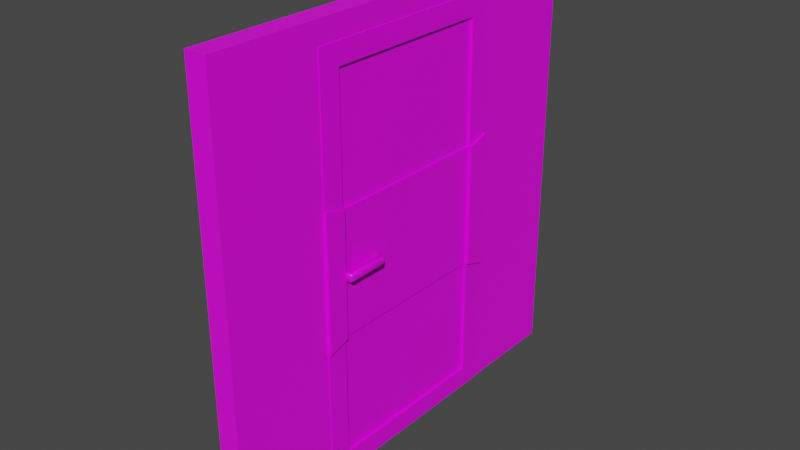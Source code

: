 # Source: wall_with_door.blend  (saved by Blender 3.0.42; exported with 4.5.12 LTS)
import bpy
from mathutils import Matrix  # noqa: F401  (used for matrix-valued properties, if any)

bpy.ops.wm.read_factory_settings(use_empty=True)
scene = bpy.context.scene
scene.name = 'Scene'

# ---- collections
col_collection = bpy.data.collections.new('Collection'); scene.collection.children.link(col_collection)

# ---- images (referenced by path relative to the original .blend; pixels are not part of the script)
import os
ASSET_DIR = os.environ.get("B2B_ASSET_DIR", "")  # directory of the original .blend (textures are referenced by path, not embedded)
HERE = os.path.dirname(os.path.abspath(__file__))  # packed textures are extracted next to this script under _unpacked/

def load_image(name, relpath, width, height, colorspace="sRGB"):
    """Load a texture the original file referenced (path relative to the .blend, or extracted next to this script)."""
    p = next((c for c in (os.path.join(HERE, relpath), os.path.join(ASSET_DIR, relpath)) if relpath and os.path.exists(c)), "")
    if p:
        img = bpy.data.images.load(p, check_existing=True)
        img.name = name
    else:  # same state as the original file: an image datablock whose file is absent (Cycles renders it pink)
        img = bpy.data.images.new(name, width, height)
        img.source = "FILE"
        img.filepath = "//" + (relpath or name)
    img.colorspace_settings.name = colorspace
    return img
img_door_wall_png = load_image('door wall.png', 'door wall.png', 1024, 1024, 'sRGB')

# ---- materials (node trees are filled in below, after node groups)
mat_wall = bpy.data.materials.new('wall')
mat_wall.use_transparent_shadow = False
mat_door = bpy.data.materials.new('door')
mat_door.alpha_threshold = 0.0
mat_door.use_transparent_shadow = False
mat_door.line_color = (0.0, 0.0, 0.0, 1.0)

# ---- material node trees
mat_wall.use_nodes = True; mat_wall.node_tree.nodes.clear()
_N = mat_wall.node_tree.nodes; _L = mat_wall.node_tree.links
n0 = _N.new('ShaderNodeBsdfPrincipled'); n0.name = 'Principled BSDF'; n0.location = (10, 300)
n0.distribution = 'GGX'
n0.subsurface_method = 'RANDOM_WALK_SKIN'
n0.inputs[3].default_value = 1.45
n0.inputs[27].default_value = (0.0, 0.0, 0.0, 1.0)
n0.inputs[28].default_value = 1.0
n1 = _N.new('ShaderNodeOutputMaterial'); n1.name = 'Material Output'; n1.location = (300, 300)
n2 = _N.new('ShaderNodeTexImage'); n2.name = 'Image Texture'; n2.location = (-280, 275)
n2.image = img_door_wall_png
_L.new(n0.outputs[0], n1.inputs[0])
_L.new(n2.outputs[0], n0.inputs[0])
n1.is_active_output = True
mat_door.use_nodes = True; mat_door.node_tree.nodes.clear()
_N = mat_door.node_tree.nodes; _L = mat_door.node_tree.links
n0 = _N.new('ShaderNodeOutputMaterial'); n0.name = 'Material Output'; n0.location = (300, 300)
n1 = _N.new('ShaderNodeBsdfPrincipled'); n1.name = 'Principled BSDF'; n1.location = (10, 300)
n1.distribution = 'GGX'
n1.subsurface_method = 'RANDOM_WALK_SKIN'
n1.inputs[2].default_value = 0.4
n1.inputs[3].default_value = 1.45
n1.inputs[27].default_value = (0.0, 0.0, 0.0, 1.0)
n1.inputs[28].default_value = 1.0
n2 = _N.new('ShaderNodeTexImage'); n2.name = 'Image Texture'; n2.location = (-280, 275)
n2.image = img_door_wall_png
_L.new(n1.outputs[0], n0.inputs[0])
_L.new(n2.outputs[0], n1.inputs[0])
n0.is_active_output = True

# ---- world
world_world = bpy.data.worlds.new('World'); scene.world = world_world
world_world.use_nodes = True; world_world.node_tree.nodes.clear()
_N = world_world.node_tree.nodes; _L = world_world.node_tree.links
n0 = _N.new('ShaderNodeOutputWorld'); n0.name = 'World Output'; n0.location = (300, 300)
n1 = _N.new('ShaderNodeBackground'); n1.name = 'Background'; n1.location = (10, 300)
n1.inputs[0].default_value = (0.05088, 0.05088, 0.05088, 1.0)
_L.new(n1.outputs[0], n0.inputs[0])
n0.is_active_output = True
world_world.color = (0.05088, 0.05088, 0.05088)
world_world.use_sun_shadow = False
world_world.sun_shadow_jitter_overblur = 0.0

# ---- meshes
me_cube_001 = bpy.data.meshes.new('Cube.001')
me_cube_001.from_pydata([(0.0, -1.0, 0.0), (0.0, -1.0, 2.0), (0.0, 1.0, 0.0), (0.0, 1.0, 2.0), (0.1, -1.0, 0.0), (0.1, -1.0, 2.0), (0.1, 1.0, 0.0), (0.1, 1.0, 2.0), (0.0, 0.5, 0.0), (0.0, 0.5, 2.0), (0.1, 0.5, 0.0), (0.1, 0.5, 2.0), (0.0, -0.5, 0.0), (0.1, -0.5, 2.0), (0.0, -0.5, 2.0), (0.1, -0.5, 0.0), (0.0, -1.0, 1.9), (0.0, 1.0, 1.9), (0.1, 1.0, 1.9), (0.1, -1.0, 1.9), (0.1, 0.5, 1.9), (0.0, 0.5, 1.9), (0.0, -0.5, 1.9), (0.1, -0.5, 1.9)], [], [(21, 9, 3, 17), (17, 3, 7, 18), (23, 13, 5, 19), (19, 5, 1, 16), (12, 15, 4, 0), (13, 14, 1, 5), (7, 3, 9, 11), (2, 6, 10, 8), (18, 7, 11, 20), (22, 14, 9, 21), (16, 1, 14, 22), (11, 9, 14, 13), (20, 11, 13, 23), (0, 16, 22, 12), (6, 18, 20, 10), (4, 19, 16, 0), (15, 23, 19, 4), (2, 17, 18, 6), (8, 21, 17, 2), (12, 22, 23, 15), (8, 10, 20, 21), (20, 23, 22, 21)])
_uv = me_cube_001.uv_layers.new(name='UVMap')
_uv.uv.foreach_set('vector', [0.8626, 0.3941, 0.8626, 0.4136, 0.9602, 0.4136, 0.9602, 0.3941, 0.9602, 0.3941, 0.9602, 0.4136, 0.9602, 0.4136, 0.9602, 0.3941, 0.6675, 0.3941, 0.6675, 0.4136, 0.5699, 0.4136, 0.5699, 0.3941, 0.5699, 0.3941, 0.5699, 0.4136, 0.5699, 0.4136, 0.5699, 0.3941, 0.6675, 0.02334, 0.6675, 0.02334, 0.5699, 0.02334, 0.5699, 0.02334, 0.6675, 0.4136, 0.6675, 0.4136, 0.5699, 0.4136, 0.5699, 0.4136, 0.9602, 0.4136, 0.9602, 0.4136, 0.8626, 0.4136, 0.8626, 0.4136, 0.9602, 0.02334, 0.9602, 0.02334, 0.8626, 0.02334, 0.8626, 0.02334, 0.9602, 0.3941, 0.9602, 0.4136, 0.8626, 0.4136, 0.8626, 0.3941, 0.6675, 0.3941, 0.6675, 0.4136, 0.8626, 0.4136, 0.8626, 0.3941, 0.5699, 0.3941, 0.5699, 0.4136, 0.6675, 0.4136, 0.6675, 0.3941, 0.8626, 0.4136, 0.8626, 0.4136, 0.6675, 0.4136, 0.6675, 0.4136, 0.8626, 0.3941, 0.8626, 0.4136, 0.6675, 0.4136, 0.6675, 0.3941, 0.5699, 0.02334, 0.5699, 0.3941, 0.6675, 0.3941, 0.6675, 0.02334, 0.9602, 0.02334, 0.9602, 0.3941, 0.8626, 0.3941, 0.8626, 0.02334, 0.5699, 0.02334, 0.5699, 0.3941, 0.5699, 0.3941, 0.5699, 0.02334, 0.6675, 0.02334, 0.6675, 0.3941, 0.5699, 0.3941, 0.5699, 0.02334, 0.9602, 0.02334, 0.9602, 0.3941, 0.9602, 0.3941, 0.9602, 0.02334, 0.8626, 0.02334, 0.8626, 0.3941, 0.9602, 0.3941, 0.9602, 0.02334, 0.6675, 0.02334, 0.6675, 0.3941, 0.6675, 0.3941, 0.6675, 0.02334, 0.8626, 0.02334, 0.8626, 0.02334, 0.8626, 0.3941, 0.8626, 0.3941, 0.8626, 0.3941, 0.6675, 0.3941, 0.6675, 0.3941, 0.8626, 0.3941])
me_cube_001.materials.append(mat_wall)
me_cube_001.use_remesh_fix_poles = True
me_cube_001.use_remesh_preserve_attributes = False
me_cube_001.update()
me_cube_004 = bpy.data.meshes.new('Cube.004')
me_cube_004.from_pydata([(-0.001563, -0.5, 0.0), (-0.001563, -0.5, 1.9), (-0.001563, 0.5, 0.0), (-0.001563, 0.5, 1.9), (-0.001563, -0.4, 0.095), (-0.001563, -0.4, 1.805), (-0.001563, 0.4, 0.095), (-0.001563, 0.4, 1.805), (-0.001563, -0.4, 0.095), (-0.001563, -0.4, 1.805), (-0.001563, 0.4, 0.095), (-0.001563, 0.4, 1.805), (0.01134, -0.4, 0.095), (0.01134, -0.4, 1.805), (0.01134, 0.4, 0.095), (0.01134, 0.4, 1.805), (-0.001563, -0.5, 0.6333), (-0.001563, -0.5, 1.267), (-0.001563, 0.5, 1.267), (-0.001563, 0.5, 0.6333), (-0.001563, -0.4, 0.665), (-0.001563, -0.4, 1.235), (-0.001563, 0.4, 1.235), (-0.001563, 0.4, 0.665), (-0.001563, -0.4, 0.665), (-0.001563, -0.4, 1.235), (-0.001563, 0.4, 1.235), (-0.001563, 0.4, 0.665), (0.01134, -0.4, 0.665), (0.01134, -0.4, 1.235), (0.01134, 0.4, 1.235), (0.01134, 0.4, 0.665), (-0.01221, -0.5, 0.6333), (-0.01221, -0.5, 1.267), (-0.01221, 0.5, 1.267), (-0.01221, 0.5, 0.6333), (-0.01221, -0.4, 0.665), (-0.01221, -0.4, 1.235), (-0.01221, 0.4, 1.235), (-0.01221, 0.4, 0.665), (-0.01221, -0.4, 0.665), (-0.01221, -0.4, 1.235), (-0.01221, 0.4, 1.235), (-0.01221, 0.4, 0.665), (0.004565, -0.4, 0.665), (0.004565, -0.4, 1.235), (0.004565, 0.4, 1.235), (0.004565, 0.4, 0.665), (0.008437, -0.3961, 0.9347), (0.004552, -0.4, 0.9347), (0.004552, -0.3961, 0.931), (0.008437, -0.3961, 0.9653), (0.004552, -0.3961, 0.969), (0.004552, -0.4, 0.9653), (-0.02713, -0.3961, 0.931), (-0.02713, -0.4, 0.9347), (-0.03429, -0.3979, 0.9372), (-0.03429, -0.3935, 0.933), (-0.03814, -0.3954, 0.9395), (-0.04141, -0.3894, 0.941), (-0.03814, -0.391, 0.9354), (-0.02713, -0.4, 0.9653), (-0.02713, -0.3961, 0.969), (-0.03429, -0.3935, 0.967), (-0.03429, -0.3979, 0.9628), (-0.03814, -0.391, 0.9646), (-0.04141, -0.3894, 0.959), (-0.03814, -0.3954, 0.9605), (-0.03814, -0.2046, 0.9395), (-0.03814, -0.209, 0.9354), (-0.04141, -0.2106, 0.941), (-0.03429, -0.2021, 0.9372), (-0.02713, -0.2, 0.9347), (-0.02713, -0.2039, 0.931), (-0.03429, -0.2065, 0.933), (-0.02713, -0.2039, 0.969), (-0.02713, -0.2, 0.9653), (-0.03429, -0.2021, 0.9628), (-0.03429, -0.2065, 0.967), (-0.03814, -0.2046, 0.9605), (-0.04141, -0.2106, 0.959), (-0.03814, -0.209, 0.9646), (-0.01797, -0.2028, 0.9347), (-0.02232, -0.2039, 0.931), (-0.02456, -0.2, 0.9347), (-0.01797, -0.2028, 0.9653), (-0.02456, -0.2, 0.9653), (-0.02232, -0.2039, 0.969), (-0.01824, -0.2081, 0.931), (-0.01705, -0.2037, 0.9347), (-0.01435, -0.2104, 0.9347), (0.008437, -0.3799, 0.9347), (0.004552, -0.3799, 0.931), (0.004552, -0.376, 0.9347), (-0.01824, -0.3799, 0.931), (-0.01435, -0.3721, 0.9347), (-0.01047, -0.376, 0.9347), (0.004552, -0.3799, 0.969), (0.008437, -0.3799, 0.9653), (0.004552, -0.376, 0.9653), (-0.01824, -0.2081, 0.969), (-0.01435, -0.2104, 0.9653), (-0.01705, -0.2037, 0.9653), (-0.01824, -0.3799, 0.969), (-0.01047, -0.376, 0.9653), (-0.01435, -0.3721, 0.9653), (0.08431, 0.5, 0.0), (0.08431, 0.5, 1.9), (0.08431, -0.5, 0.0), (0.08431, -0.5, 1.9), (0.08431, -0.5, 0.6333), (0.08431, -0.5, 1.267), (0.08431, 0.5, 0.6333), (0.08431, 0.5, 1.267), (0.08867, -0.5, 0.6333), (0.08867, -0.5, 1.267), (0.08867, 0.5, 0.6333), (0.08867, 0.5, 1.267), (0.1033, -0.5, 0.0), (0.1033, -0.5, 1.9), (0.1033, 0.5, 0.0), (0.1033, 0.5, 1.9), (0.1033, -0.4, 0.095), (0.1033, -0.4, 1.805), (0.1033, 0.4, 0.095), (0.1033, 0.4, 1.805), (0.1033, -0.4, 0.095), (0.1033, -0.4, 1.805), (0.1033, 0.4, 0.095), (0.1033, 0.4, 1.805), (0.09044, -0.4, 0.095), (0.09044, -0.4, 1.805), (0.09044, 0.4, 0.095), (0.09044, 0.4, 1.805), (0.1033, -0.5, 0.6333), (0.1033, -0.5, 1.267), (0.1033, 0.5, 1.267), (0.1033, 0.5, 0.6333), (0.1033, -0.4, 0.665), (0.1033, -0.4, 1.235), (0.1033, 0.4, 1.235), (0.1033, 0.4, 0.665), (0.1033, -0.4, 0.665), (0.1033, -0.4, 1.235), (0.1033, 0.4, 1.235), (0.1033, 0.4, 0.665), (0.09044, -0.4, 0.665), (0.09044, -0.4, 1.235), (0.09044, 0.4, 1.235), (0.09044, 0.4, 0.665), (0.114, -0.5, 0.6333), (0.114, -0.5, 1.267), (0.114, 0.5, 1.267), (0.114, 0.5, 0.6333), (0.114, -0.4, 0.665), (0.114, -0.4, 1.235), (0.114, 0.4, 1.235), (0.114, 0.4, 0.665), (0.114, -0.4, 0.665), (0.114, -0.4, 1.235), (0.114, 0.4, 1.235), (0.114, 0.4, 0.665), (0.09722, -0.4, 0.665), (0.09722, -0.4, 1.235), (0.09722, 0.4, 1.235), (0.09722, 0.4, 0.665), (0.09335, -0.3961, 0.9347), (0.09723, -0.4, 0.9347), (0.09723, -0.3961, 0.931), (0.09335, -0.3961, 0.9653), (0.09723, -0.3961, 0.969), (0.09723, -0.4, 0.9653), (0.1289, -0.3961, 0.931), (0.1289, -0.4, 0.9347), (0.1361, -0.3979, 0.9372), (0.1361, -0.3935, 0.933), (0.1399, -0.3954, 0.9395), (0.1432, -0.3894, 0.941), (0.1399, -0.391, 0.9354), (0.1289, -0.4, 0.9653), (0.1289, -0.3961, 0.969), (0.1361, -0.3935, 0.967), (0.1361, -0.3979, 0.9628), (0.1399, -0.391, 0.9646), (0.1432, -0.3894, 0.959), (0.1399, -0.3954, 0.9605), (0.1399, -0.2046, 0.9395), (0.1399, -0.209, 0.9354), (0.1432, -0.2106, 0.941), (0.1361, -0.2021, 0.9372), (0.1289, -0.2, 0.9347), (0.1289, -0.2039, 0.931), (0.1361, -0.2065, 0.933), (0.1289, -0.2039, 0.969), (0.1289, -0.2, 0.9653), (0.1361, -0.2021, 0.9628), (0.1361, -0.2065, 0.967), (0.1399, -0.2046, 0.9605), (0.1432, -0.2106, 0.959), (0.1399, -0.209, 0.9646), (0.1198, -0.2028, 0.9347), (0.1241, -0.2039, 0.931), (0.1263, -0.2, 0.9347), (0.1198, -0.2028, 0.9653), (0.1263, -0.2, 0.9653), (0.1241, -0.2039, 0.969), (0.12, -0.2081, 0.931), (0.1188, -0.2037, 0.9347), (0.1161, -0.2104, 0.9347), (0.09335, -0.3799, 0.9347), (0.09723, -0.3799, 0.931), (0.09723, -0.376, 0.9347), (0.12, -0.3799, 0.931), (0.1161, -0.3721, 0.9347), (0.1123, -0.376, 0.9347), (0.09723, -0.3799, 0.969), (0.09335, -0.3799, 0.9653), (0.09723, -0.376, 0.9653), (0.12, -0.2081, 0.969), (0.1161, -0.2104, 0.9653), (0.1188, -0.2037, 0.9653), (0.12, -0.3799, 0.969), (0.1123, -0.376, 0.9653), (0.1161, -0.3721, 0.9653), (0.07996, -0.5, 0.6333), (0.07996, -0.5, 1.267), (0.07996, 0.5, 0.6333), (0.07996, 0.5, 1.267)], [], [(1, 3, 7, 5), (111, 109, 1, 17), (107, 3, 1, 109), (23, 6, 10, 27), (2, 0, 4, 6), (19, 2, 6, 23), (17, 1, 5, 21), (9, 11, 15, 13), (21, 5, 9, 25), (5, 7, 11, 9), (6, 4, 8, 10), (29, 13, 15, 30), (10, 8, 12, 14), (27, 10, 14, 31), (25, 9, 13, 29), (22, 18, 34, 38), (8, 24, 28, 12), (30, 26, 42, 46), (11, 26, 30, 15), (17, 21, 37, 33), (12, 28, 31, 14), (4, 20, 24, 8), (25, 29, 45, 41), (0, 16, 20, 4), (20, 16, 32, 36), (3, 18, 22, 7), (111, 17, 33, 115), (7, 22, 26, 11), (28, 24, 40, 44), (108, 110, 16, 0), (21, 25, 41, 37), (40, 41, 45, 44), (42, 43, 47, 46), (44, 45, 46, 47), (36, 37, 41, 40), (32, 33, 37, 36), (34, 35, 39, 38), (38, 39, 43, 42), (114, 115, 33, 32), (27, 31, 47, 43), (112, 19, 35, 116), (19, 23, 39, 35), (31, 28, 44, 47), (26, 22, 38, 42), (29, 30, 46, 45), (23, 27, 43, 39), (24, 20, 36, 40), (73, 83, 88, 94, 92, 50, 54), (49, 53, 61, 55), (63, 78, 81, 65), (74, 57, 60, 69), (56, 64, 67, 58), (59, 66, 80, 70), (77, 71, 68, 79), (72, 76, 86, 84), (97, 103, 100, 87, 75, 62, 52), (102, 89, 82, 85), (99, 93, 96, 104), (105, 95, 90, 101), (48, 49, 50), (51, 52, 53), (54, 55, 56, 57), (58, 59, 60), (61, 62, 63, 64), (65, 66, 67), (68, 69, 70), (71, 72, 73, 74), (75, 76, 77, 78), (79, 80, 81), (82, 83, 84), (85, 86, 87), (88, 89, 90), (91, 92, 93), (94, 95, 96), (97, 98, 99), (100, 101, 102), (103, 104, 105), (53, 49, 48, 51), (68, 71, 74, 69), (73, 54, 57, 74), (56, 58, 60, 57), (59, 70, 69, 60), (55, 61, 64, 56), (63, 65, 67, 64), (66, 59, 58, 67), (62, 75, 78, 63), (77, 79, 81, 78), (80, 66, 65, 81), (76, 72, 71, 77), (70, 80, 79, 68), (49, 55, 54, 50), (52, 62, 61, 53), (84, 86, 85, 82), (83, 73, 72, 84), (75, 87, 86, 76), (103, 97, 99, 104), (98, 91, 93, 99), (92, 94, 96, 93), (95, 105, 104, 96), (100, 103, 105, 101), (94, 88, 90, 95), (89, 102, 101, 90), (87, 100, 102, 85), (88, 83, 82, 89), (91, 48, 50, 92), (97, 52, 51, 98), (91, 98, 51, 48), (18, 113, 117, 34), (35, 34, 117, 116), (2, 19, 112, 106), (16, 110, 114, 32), (2, 106, 108, 0), (18, 3, 107, 113), (119, 123, 125, 121), (111, 135, 119, 109), (107, 109, 119, 121), (141, 145, 128, 124), (120, 124, 122, 118), (137, 141, 124, 120), (135, 139, 123, 119), (127, 131, 133, 129), (139, 143, 127, 123), (123, 127, 129, 125), (124, 128, 126, 122), (147, 148, 133, 131), (128, 132, 130, 126), (145, 149, 132, 128), (143, 147, 131, 127), (140, 156, 152, 136), (126, 130, 146, 142), (148, 164, 160, 144), (129, 133, 148, 144), (135, 151, 155, 139), (130, 132, 149, 146), (122, 126, 142, 138), (143, 159, 163, 147), (118, 122, 138, 134), (138, 154, 150, 134), (121, 125, 140, 136), (111, 225, 151, 135), (125, 129, 144, 140), (146, 162, 158, 142), (108, 118, 134, 110), (139, 155, 159, 143), (158, 162, 163, 159), (160, 164, 165, 161), (162, 165, 164, 163), (154, 158, 159, 155), (150, 154, 155, 151), (152, 156, 157, 153), (156, 160, 161, 157), (224, 150, 151, 225), (145, 161, 165, 149), (112, 226, 153, 137), (137, 153, 157, 141), (149, 165, 162, 146), (144, 160, 156, 140), (147, 163, 164, 148), (141, 157, 161, 145), (142, 158, 154, 138), (191, 172, 168, 210, 212, 206, 201), (167, 173, 179, 171), (181, 183, 199, 196), (192, 187, 178, 175), (174, 176, 185, 182), (177, 188, 198, 184), (195, 197, 186, 189), (190, 202, 204, 194), (215, 170, 180, 193, 205, 218, 221), (220, 203, 200, 207), (217, 222, 214, 211), (223, 219, 208, 213), (166, 168, 167), (169, 171, 170), (172, 175, 174, 173), (176, 178, 177), (179, 182, 181, 180), (183, 185, 184), (186, 188, 187), (189, 192, 191, 190), (193, 196, 195, 194), (197, 199, 198), (200, 202, 201), (203, 205, 204), (206, 208, 207), (209, 211, 210), (212, 214, 213), (215, 217, 216), (218, 220, 219), (221, 223, 222), (171, 169, 166, 167), (186, 187, 192, 189), (191, 192, 175, 172), (174, 175, 178, 176), (177, 178, 187, 188), (173, 174, 182, 179), (181, 182, 185, 183), (184, 185, 176, 177), (180, 181, 196, 193), (195, 196, 199, 197), (198, 199, 183, 184), (194, 195, 189, 190), (188, 186, 197, 198), (167, 168, 172, 173), (170, 171, 179, 180), (202, 200, 203, 204), (201, 202, 190, 191), (193, 194, 204, 205), (221, 222, 217, 215), (216, 217, 211, 209), (210, 211, 214, 212), (213, 214, 222, 223), (218, 219, 223, 221), (212, 213, 208, 206), (207, 208, 219, 220), (205, 203, 220, 218), (206, 207, 200, 201), (209, 210, 168, 166), (215, 216, 169, 170), (209, 166, 169, 216), (136, 152, 227, 113), (153, 226, 227, 152), (120, 106, 112, 137), (134, 150, 224, 110), (120, 118, 108, 106), (136, 113, 107, 121)])
me_cube_004.polygons.foreach_set('use_smooth', [True] * 226)
_k = set([(0, 2), (0, 16), (0, 108), (1, 3), (1, 17), (1, 109), (2, 19), (2, 106), (3, 18), (3, 107), (4, 6), (4, 20), (5, 7), (5, 21), (6, 23), (7, 22), (8, 12), (8, 24), (9, 11), (9, 13), (9, 25), (10, 14), (10, 27), (11, 15), (11, 26), (12, 14), (12, 28), (13, 15), (13, 29), (14, 31), (15, 30), (16, 20), (16, 32), (16, 110), (17, 21), (17, 33), (17, 111), (18, 22), (18, 34), (18, 113), (19, 23), (19, 35), (19, 112), (20, 36), (21, 37), (22, 38), (23, 39), (24, 28), (25, 29), (26, 30), (27, 31), (28, 31), (28, 44), (29, 30), (31, 47), (32, 33), (32, 36), (32, 114), (33, 37), (33, 115), (34, 35), (34, 38), (34, 117), (35, 39), (35, 116), (36, 37), (38, 39), (40, 41), (40, 44), (41, 45), (42, 43), (42, 46), (43, 47), (44, 45), (44, 47), (45, 46), (46, 47), (106, 120), (107, 121), (108, 118), (109, 119), (110, 134), (111, 135), (112, 137), (113, 136), (118, 120), (118, 134), (119, 121), (119, 135), (120, 137), (121, 136), (122, 124), (122, 138), (123, 125), (123, 139), (124, 141), (125, 140), (126, 130), (126, 142), (127, 129), (127, 131), (127, 143), (128, 132), (128, 145), (129, 133), (129, 144), (130, 132), (130, 146), (131, 133), (131, 147), (132, 149), (133, 148), (134, 138), (134, 150), (135, 139), (135, 151), (136, 140), (136, 152), (137, 141), (137, 153), (138, 154), (139, 155), (140, 156), (141, 157), (142, 146), (143, 147), (144, 148), (145, 149), (146, 149), (146, 162), (147, 148), (149, 165), (150, 151), (150, 154), (150, 224), (151, 155), (151, 225), (152, 153), (152, 156), (152, 227), (153, 157), (153, 226), (154, 155), (156, 157), (158, 159), (158, 162), (159, 163), (160, 161), (160, 164), (161, 165), (162, 163), (162, 165), (163, 164), (164, 165)])
me_cube_004.attributes.new('sharp_edge', 'BOOLEAN', 'EDGE').data.foreach_set('value', [ (min(e.vertices), max(e.vertices)) in _k for e in me_cube_004.edges])
_uv = me_cube_004.uv_layers.new(name='UVMap')
_uv.uv.foreach_set('vector', [0.02443, 0.9767, 0.4987, 0.9767, 0.4512, 0.9293, 0.07185, 0.9293, 0.02443, 0.6605, 0.02443, 0.9767, 0.02443, 0.9767, 0.02443, 0.6605, 0.4987, 0.9767, 0.4987, 0.9767, 0.02443, 0.9767, 0.02443, 0.9767, 0.4512, 0.3602, 0.4512, 0.07565, 0.4512, 0.07565, 0.4512, 0.3602, 0.4987, 0.02823, 0.02443, 0.02823, 0.07185, 0.07565, 0.4512, 0.07565, 0.4987, 0.3444, 0.4987, 0.02823, 0.4512, 0.07565, 0.4512, 0.3602, 0.02443, 0.6605, 0.02443, 0.9767, 0.07185, 0.9293, 0.07185, 0.6447, 0.07185, 0.9293, 0.4512, 0.9293, 0.4512, 0.9293, 0.07185, 0.9293, 0.07185, 0.6447, 0.07185, 0.9293, 0.07185, 0.9293, 0.07185, 0.6447, 0.07185, 0.9293, 0.4512, 0.9293, 0.4512, 0.9293, 0.07185, 0.9293, 0.4512, 0.07565, 0.07185, 0.07565, 0.07185, 0.07565, 0.4512, 0.07565, 0.07185, 0.6447, 0.07185, 0.9293, 0.4512, 0.9293, 0.4512, 0.6447, 0.4512, 0.07565, 0.07185, 0.07565, 0.07185, 0.07565, 0.4512, 0.07565, 0.4512, 0.3602, 0.4512, 0.07565, 0.4512, 0.07565, 0.4512, 0.3602, 0.07185, 0.6447, 0.07185, 0.9293, 0.07185, 0.9293, 0.07185, 0.6447, 0.4512, 0.6447, 0.4987, 0.6605, 0.4987, 0.6605, 0.4512, 0.6447, 0.07185, 0.07565, 0.07185, 0.3602, 0.07185, 0.3602, 0.07185, 0.07565, 0.4512, 0.6447, 0.4512, 0.6447, 0.4512, 0.6447, 0.4512, 0.6447, 0.4512, 0.9293, 0.4512, 0.6447, 0.4512, 0.6447, 0.4512, 0.9293, 0.02443, 0.6605, 0.07185, 0.6447, 0.07185, 0.6447, 0.02443, 0.6605, 0.07185, 0.07565, 0.07185, 0.3602, 0.4512, 0.3602, 0.4512, 0.07565, 0.07185, 0.07565, 0.07185, 0.3602, 0.07185, 0.3602, 0.07185, 0.07565, 0.07185, 0.6447, 0.07185, 0.6447, 0.07185, 0.6447, 0.07185, 0.6447, 0.02443, 0.02823, 0.02443, 0.3444, 0.07185, 0.3602, 0.07185, 0.07565, 0.07185, 0.3602, 0.02443, 0.3444, 0.02443, 0.3444, 0.07185, 0.3602, 0.4987, 0.9767, 0.4987, 0.6605, 0.4512, 0.6447, 0.4512, 0.9293, 0.02443, 0.6605, 0.02443, 0.6605, 0.02443, 0.6605, 0.02443, 0.6605, 0.4512, 0.9293, 0.4512, 0.6447, 0.4512, 0.6447, 0.4512, 0.9293, 0.07185, 0.3602, 0.07185, 0.3602, 0.07185, 0.3602, 0.07185, 0.3602, 0.02443, 0.02823, 0.02443, 0.3444, 0.02443, 0.3444, 0.02443, 0.02823, 0.07185, 0.6447, 0.07185, 0.6447, 0.07185, 0.6447, 0.07185, 0.6447, 0.07185, 0.3602, 0.07185, 0.6447, 0.07185, 0.6447, 0.07185, 0.3602, 0.4512, 0.6447, 0.4512, 0.3602, 0.4512, 0.3602, 0.4512, 0.6447, 0.07185, 0.3602, 0.07185, 0.6447, 0.4512, 0.6447, 0.4512, 0.3602, 0.07185, 0.3602, 0.07185, 0.6447, 0.07185, 0.6447, 0.07185, 0.3602, 0.02443, 0.3444, 0.02443, 0.6605, 0.07185, 0.6447, 0.07185, 0.3602, 0.4987, 0.6605, 0.4987, 0.3444, 0.4512, 0.3602, 0.4512, 0.6447, 0.4512, 0.6447, 0.4512, 0.3602, 0.4512, 0.3602, 0.4512, 0.6447, 0.02443, 0.3444, 0.02443, 0.6605, 0.02443, 0.6605, 0.02443, 0.3444, 0.4512, 0.3602, 0.4512, 0.3602, 0.4512, 0.3602, 0.4512, 0.3602, 0.4987, 0.3444, 0.4987, 0.3444, 0.4987, 0.3444, 0.4987, 0.3444, 0.4987, 0.3444, 0.4512, 0.3602, 0.4512, 0.3602, 0.4987, 0.3444, 0.4512, 0.3602, 0.07185, 0.3602, 0.07185, 0.3602, 0.4512, 0.3602, 0.4512, 0.6447, 0.4512, 0.6447, 0.4512, 0.6447, 0.4512, 0.6447, 0.07185, 0.6447, 0.4512, 0.6447, 0.4512, 0.6447, 0.07185, 0.6447, 0.4512, 0.3602, 0.4512, 0.3602, 0.4512, 0.3602, 0.4512, 0.3602, 0.07185, 0.3602, 0.07185, 0.3602, 0.07185, 0.3602, 0.07185, 0.3602, 0.538, 0.9688, 0.538, 0.9688, 0.538, 0.9575, 0.538, 0.5013, 0.538, 0.5013, 0.538, 0.4582, 0.538, 0.4582, 0.5483, 0.4479, 0.6339, 0.4479, 0.6339, 0.4479, 0.5483, 0.4479, 0.6386, 0.4652, 0.6386, 0.9618, 0.632, 0.9552, 0.632, 0.4718, 0.5436, 0.9618, 0.5436, 0.4652, 0.5501, 0.4718, 0.5501, 0.9552, 0.5553, 0.4535, 0.6269, 0.4535, 0.6203, 0.4601, 0.5619, 0.4601, 0.566, 0.476, 0.6161, 0.476, 0.6161, 0.951, 0.566, 0.951, 0.6269, 0.9735, 0.5553, 0.9735, 0.5619, 0.9669, 0.6203, 0.9669, 0.5483, 0.9791, 0.6339, 0.9791, 0.6339, 0.9791, 0.5483, 0.9791, 0.6442, 0.5013, 0.6442, 0.5013, 0.6442, 0.9575, 0.6442, 0.9688, 0.6442, 0.9688, 0.6442, 0.4582, 0.6442, 0.4582, 0.6339, 0.9691, 0.5483, 0.9691, 0.5483, 0.9717, 0.6339, 0.9717, 0.6339, 0.5116, 0.5483, 0.5116, 0.5483, 0.5116, 0.6339, 0.5116, 0.6339, 0.5219, 0.5483, 0.5219, 0.5483, 0.9514, 0.6339, 0.9514, 0.5483, 0.4582, 0.5483, 0.4479, 0.538, 0.4582, 0.6339, 0.4582, 0.6442, 0.4582, 0.6339, 0.4479, 0.538, 0.4582, 0.5483, 0.4479, 0.5553, 0.4535, 0.5436, 0.4652, 0.5619, 0.4601, 0.566, 0.476, 0.5501, 0.4718, 0.6339, 0.4479, 0.6442, 0.4582, 0.6386, 0.4652, 0.6269, 0.4535, 0.632, 0.4718, 0.6161, 0.476, 0.6203, 0.4601, 0.5619, 0.9669, 0.5501, 0.9552, 0.566, 0.951, 0.5553, 0.9735, 0.5483, 0.9791, 0.538, 0.9688, 0.5436, 0.9618, 0.6442, 0.9688, 0.6339, 0.9791, 0.6269, 0.9735, 0.6386, 0.9618, 0.6203, 0.9669, 0.6161, 0.951, 0.632, 0.9552, 0.5483, 0.9717, 0.538, 0.9688, 0.5483, 0.9791, 0.6339, 0.9717, 0.6339, 0.9791, 0.6442, 0.9688, 0.538, 0.9575, 0.5483, 0.9691, 0.5483, 0.9514, 0.5483, 0.5013, 0.538, 0.5013, 0.5483, 0.5116, 0.538, 0.5013, 0.5483, 0.5219, 0.5483, 0.5116, 0.6442, 0.5013, 0.6339, 0.5013, 0.6339, 0.5116, 0.6442, 0.9575, 0.6339, 0.9514, 0.6339, 0.9691, 0.6442, 0.5013, 0.6339, 0.5116, 0.6339, 0.5219, 0.6339, 0.4479, 0.5483, 0.4479, 0.5483, 0.4582, 0.6339, 0.4582, 0.5619, 0.9669, 0.5553, 0.9735, 0.5436, 0.9618, 0.5501, 0.9552, 0.538, 0.9688, 0.538, 0.4582, 0.5436, 0.4652, 0.5436, 0.9618, 0.5553, 0.4535, 0.5619, 0.4601, 0.5501, 0.4718, 0.5436, 0.4652, 0.566, 0.476, 0.566, 0.951, 0.5501, 0.9552, 0.5501, 0.4718, 0.5483, 0.4479, 0.6339, 0.4479, 0.6269, 0.4535, 0.5553, 0.4535, 0.6386, 0.4652, 0.632, 0.4718, 0.6203, 0.4601, 0.6269, 0.4535, 0.6161, 0.476, 0.566, 0.476, 0.5619, 0.4601, 0.6203, 0.4601, 0.6442, 0.4582, 0.6442, 0.9688, 0.6386, 0.9618, 0.6386, 0.4652, 0.6269, 0.9735, 0.6203, 0.9669, 0.632, 0.9552, 0.6386, 0.9618, 0.6161, 0.951, 0.6161, 0.476, 0.632, 0.4718, 0.632, 0.9552, 0.6339, 0.9791, 0.5483, 0.9791, 0.5553, 0.9735, 0.6269, 0.9735, 0.566, 0.951, 0.6161, 0.951, 0.6203, 0.9669, 0.5619, 0.9669, 0.5483, 0.4479, 0.5483, 0.4479, 0.538, 0.4582, 0.538, 0.4582, 0.6442, 0.4582, 0.6442, 0.4582, 0.6339, 0.4479, 0.6339, 0.4479, 0.5483, 0.9791, 0.6339, 0.9791, 0.6339, 0.9717, 0.5483, 0.9717, 0.538, 0.9688, 0.538, 0.9688, 0.5483, 0.9791, 0.5483, 0.9791, 0.6442, 0.9688, 0.6442, 0.9688, 0.6339, 0.9791, 0.6339, 0.9791, 0.6442, 0.5013, 0.6442, 0.5013, 0.6339, 0.5116, 0.6339, 0.5116, 0.6339, 0.5013, 0.5483, 0.5013, 0.5483, 0.5116, 0.6339, 0.5116, 0.538, 0.5013, 0.538, 0.5013, 0.5483, 0.5116, 0.5483, 0.5116, 0.5483, 0.5219, 0.6339, 0.5219, 0.6339, 0.5116, 0.5483, 0.5116, 0.6442, 0.9575, 0.6442, 0.5013, 0.6339, 0.5219, 0.6339, 0.9514, 0.538, 0.5013, 0.538, 0.9575, 0.5483, 0.9514, 0.5483, 0.5219, 0.5483, 0.9691, 0.6339, 0.9691, 0.6339, 0.9514, 0.5483, 0.9514, 0.6442, 0.9688, 0.6442, 0.9575, 0.6339, 0.9691, 0.6339, 0.9717, 0.538, 0.9575, 0.538, 0.9688, 0.5483, 0.9717, 0.5483, 0.9691, 0.5483, 0.5013, 0.5483, 0.4582, 0.538, 0.4582, 0.538, 0.5013, 0.6442, 0.5013, 0.6442, 0.4582, 0.6339, 0.4582, 0.6339, 0.5013, 0.5483, 0.5013, 0.6339, 0.5013, 0.6339, 0.4582, 0.5483, 0.4582, 0.4987, 0.6605, 0.4987, 0.6605, 0.4987, 0.6605, 0.4987, 0.6605, 0.4987, 0.3444, 0.4987, 0.6605, 0.4987, 0.6605, 0.4987, 0.3444, 0.4987, 0.02823, 0.4987, 0.3444, 0.4987, 0.3444, 0.4987, 0.02823, 0.02443, 0.3444, 0.02443, 0.3444, 0.02443, 0.3444, 0.02443, 0.3444, 0.4987, 0.02823, 0.4987, 0.02823, 0.02443, 0.02823, 0.02443, 0.02823, 0.4987, 0.6605, 0.4987, 0.9767, 0.4987, 0.9767, 0.4987, 0.6605, 0.02443, 0.9767, 0.07185, 0.9293, 0.4512, 0.9293, 0.4987, 0.9767, 0.02443, 0.6605, 0.02443, 0.6605, 0.02443, 0.9767, 0.02443, 0.9767, 0.4987, 0.9767, 0.02443, 0.9767, 0.02443, 0.9767, 0.4987, 0.9767, 0.4512, 0.3602, 0.4512, 0.3602, 0.4512, 0.07565, 0.4512, 0.07565, 0.4987, 0.02823, 0.4512, 0.07565, 0.07185, 0.07565, 0.02443, 0.02823, 0.4987, 0.3444, 0.4512, 0.3602, 0.4512, 0.07565, 0.4987, 0.02823, 0.02443, 0.6605, 0.07185, 0.6447, 0.07185, 0.9293, 0.02443, 0.9767, 0.07185, 0.9293, 0.07185, 0.9293, 0.4512, 0.9293, 0.4512, 0.9293, 0.07185, 0.6447, 0.07185, 0.6447, 0.07185, 0.9293, 0.07185, 0.9293, 0.07185, 0.9293, 0.07185, 0.9293, 0.4512, 0.9293, 0.4512, 0.9293, 0.4512, 0.07565, 0.4512, 0.07565, 0.07185, 0.07565, 0.07185, 0.07565, 0.07185, 0.6447, 0.4512, 0.6447, 0.4512, 0.9293, 0.07185, 0.9293, 0.4512, 0.07565, 0.4512, 0.07565, 0.07185, 0.07565, 0.07185, 0.07565, 0.4512, 0.3602, 0.4512, 0.3602, 0.4512, 0.07565, 0.4512, 0.07565, 0.07185, 0.6447, 0.07185, 0.6447, 0.07185, 0.9293, 0.07185, 0.9293, 0.4512, 0.6447, 0.4512, 0.6447, 0.4987, 0.6605, 0.4987, 0.6605, 0.07185, 0.07565, 0.07185, 0.07565, 0.07185, 0.3602, 0.07185, 0.3602, 0.4512, 0.6447, 0.4512, 0.6447, 0.4512, 0.6447, 0.4512, 0.6447, 0.4512, 0.9293, 0.4512, 0.9293, 0.4512, 0.6447, 0.4512, 0.6447, 0.02443, 0.6605, 0.02443, 0.6605, 0.07185, 0.6447, 0.07185, 0.6447, 0.07185, 0.07565, 0.4512, 0.07565, 0.4512, 0.3602, 0.07185, 0.3602, 0.07185, 0.07565, 0.07185, 0.07565, 0.07185, 0.3602, 0.07185, 0.3602, 0.07185, 0.6447, 0.07185, 0.6447, 0.07185, 0.6447, 0.07185, 0.6447, 0.02443, 0.02823, 0.07185, 0.07565, 0.07185, 0.3602, 0.02443, 0.3444, 0.07185, 0.3602, 0.07185, 0.3602, 0.02443, 0.3444, 0.02443, 0.3444, 0.4987, 0.9767, 0.4512, 0.9293, 0.4512, 0.6447, 0.4987, 0.6605, 0.02443, 0.6605, 0.02443, 0.6605, 0.02443, 0.6605, 0.02443, 0.6605, 0.4512, 0.9293, 0.4512, 0.9293, 0.4512, 0.6447, 0.4512, 0.6447, 0.07185, 0.3602, 0.07185, 0.3602, 0.07185, 0.3602, 0.07185, 0.3602, 0.02443, 0.02823, 0.02443, 0.02823, 0.02443, 0.3444, 0.02443, 0.3444, 0.07185, 0.6447, 0.07185, 0.6447, 0.07185, 0.6447, 0.07185, 0.6447, 0.07185, 0.3602, 0.07185, 0.3602, 0.07185, 0.6447, 0.07185, 0.6447, 0.4512, 0.6447, 0.4512, 0.6447, 0.4512, 0.3602, 0.4512, 0.3602, 0.07185, 0.3602, 0.4512, 0.3602, 0.4512, 0.6447, 0.07185, 0.6447, 0.07185, 0.3602, 0.07185, 0.3602, 0.07185, 0.6447, 0.07185, 0.6447, 0.02443, 0.3444, 0.07185, 0.3602, 0.07185, 0.6447, 0.02443, 0.6605, 0.4987, 0.6605, 0.4512, 0.6447, 0.4512, 0.3602, 0.4987, 0.3444, 0.4512, 0.6447, 0.4512, 0.6447, 0.4512, 0.3602, 0.4512, 0.3602, 0.02443, 0.3444, 0.02443, 0.3444, 0.02443, 0.6605, 0.02443, 0.6605, 0.4512, 0.3602, 0.4512, 0.3602, 0.4512, 0.3602, 0.4512, 0.3602, 0.4987, 0.3444, 0.4987, 0.3444, 0.4987, 0.3444, 0.4987, 0.3444, 0.4987, 0.3444, 0.4987, 0.3444, 0.4512, 0.3602, 0.4512, 0.3602, 0.4512, 0.3602, 0.4512, 0.3602, 0.07185, 0.3602, 0.07185, 0.3602, 0.4512, 0.6447, 0.4512, 0.6447, 0.4512, 0.6447, 0.4512, 0.6447, 0.07185, 0.6447, 0.07185, 0.6447, 0.4512, 0.6447, 0.4512, 0.6447, 0.4512, 0.3602, 0.4512, 0.3602, 0.4512, 0.3602, 0.4512, 0.3602, 0.07185, 0.3602, 0.07185, 0.3602, 0.07185, 0.3602, 0.07185, 0.3602, 0.538, 0.9688, 0.538, 0.4582, 0.538, 0.4582, 0.538, 0.5013, 0.538, 0.5013, 0.538, 0.9575, 0.538, 0.9688, 0.5483, 0.4479, 0.5483, 0.4479, 0.6339, 0.4479, 0.6339, 0.4479, 0.6386, 0.4652, 0.632, 0.4718, 0.632, 0.9552, 0.6386, 0.9618, 0.5436, 0.9618, 0.5501, 0.9552, 0.5501, 0.4718, 0.5436, 0.4652, 0.5553, 0.4535, 0.5619, 0.4601, 0.6203, 0.4601, 0.6269, 0.4535, 0.566, 0.476, 0.566, 0.951, 0.6161, 0.951, 0.6161, 0.476, 0.6269, 0.9735, 0.6203, 0.9669, 0.5619, 0.9669, 0.5553, 0.9735, 0.5483, 0.9791, 0.5483, 0.9791, 0.6339, 0.9791, 0.6339, 0.9791, 0.6442, 0.5013, 0.6442, 0.4582, 0.6442, 0.4582, 0.6442, 0.9688, 0.6442, 0.9688, 0.6442, 0.9575, 0.6442, 0.5013, 0.6339, 0.9691, 0.6339, 0.9717, 0.5483, 0.9717, 0.5483, 0.9691, 0.6339, 0.5116, 0.6339, 0.5116, 0.5483, 0.5116, 0.5483, 0.5116, 0.6339, 0.5219, 0.6339, 0.9514, 0.5483, 0.9514, 0.5483, 0.5219, 0.5483, 0.4582, 0.538, 0.4582, 0.5483, 0.4479, 0.6339, 0.4582, 0.6339, 0.4479, 0.6442, 0.4582, 0.538, 0.4582, 0.5436, 0.4652, 0.5553, 0.4535, 0.5483, 0.4479, 0.5619, 0.4601, 0.5501, 0.4718, 0.566, 0.476, 0.6339, 0.4479, 0.6269, 0.4535, 0.6386, 0.4652, 0.6442, 0.4582, 0.632, 0.4718, 0.6203, 0.4601, 0.6161, 0.476, 0.5619, 0.9669, 0.566, 0.951, 0.5501, 0.9552, 0.5553, 0.9735, 0.5436, 0.9618, 0.538, 0.9688, 0.5483, 0.9791, 0.6442, 0.9688, 0.6386, 0.9618, 0.6269, 0.9735, 0.6339, 0.9791, 0.6203, 0.9669, 0.632, 0.9552, 0.6161, 0.951, 0.5483, 0.9717, 0.5483, 0.9791, 0.538, 0.9688, 0.6339, 0.9717, 0.6442, 0.9688, 0.6339, 0.9791, 0.538, 0.9575, 0.5483, 0.9514, 0.5483, 0.9691, 0.5483, 0.5013, 0.5483, 0.5116, 0.538, 0.5013, 0.538, 0.5013, 0.5483, 0.5116, 0.5483, 0.5219, 0.6442, 0.5013, 0.6339, 0.5116, 0.6339, 0.5013, 0.6442, 0.9575, 0.6339, 0.9691, 0.6339, 0.9514, 0.6442, 0.5013, 0.6339, 0.5219, 0.6339, 0.5116, 0.6339, 0.4479, 0.6339, 0.4582, 0.5483, 0.4582, 0.5483, 0.4479, 0.5619, 0.9669, 0.5501, 0.9552, 0.5436, 0.9618, 0.5553, 0.9735, 0.538, 0.9688, 0.5436, 0.9618, 0.5436, 0.4652, 0.538, 0.4582, 0.5553, 0.4535, 0.5436, 0.4652, 0.5501, 0.4718, 0.5619, 0.4601, 0.566, 0.476, 0.5501, 0.4718, 0.5501, 0.9552, 0.566, 0.951, 0.5483, 0.4479, 0.5553, 0.4535, 0.6269, 0.4535, 0.6339, 0.4479, 0.6386, 0.4652, 0.6269, 0.4535, 0.6203, 0.4601, 0.632, 0.4718, 0.6161, 0.476, 0.6203, 0.4601, 0.5619, 0.4601, 0.566, 0.476, 0.6442, 0.4582, 0.6386, 0.4652, 0.6386, 0.9618, 0.6442, 0.9688, 0.6269, 0.9735, 0.6386, 0.9618, 0.632, 0.9552, 0.6203, 0.9669, 0.6161, 0.951, 0.632, 0.9552, 0.632, 0.4718, 0.6161, 0.476, 0.6339, 0.9791, 0.6269, 0.9735, 0.5553, 0.9735, 0.5483, 0.9791, 0.566, 0.951, 0.5619, 0.9669, 0.6203, 0.9669, 0.6161, 0.951, 0.5483, 0.4479, 0.538, 0.4582, 0.538, 0.4582, 0.5483, 0.4479, 0.6442, 0.4582, 0.6339, 0.4479, 0.6339, 0.4479, 0.6442, 0.4582, 0.5483, 0.9791, 0.5483, 0.9717, 0.6339, 0.9717, 0.6339, 0.9791, 0.538, 0.9688, 0.5483, 0.9791, 0.5483, 0.9791, 0.538, 0.9688, 0.6442, 0.9688, 0.6339, 0.9791, 0.6339, 0.9791, 0.6442, 0.9688, 0.6442, 0.5013, 0.6339, 0.5116, 0.6339, 0.5116, 0.6442, 0.5013, 0.6339, 0.5013, 0.6339, 0.5116, 0.5483, 0.5116, 0.5483, 0.5013, 0.538, 0.5013, 0.5483, 0.5116, 0.5483, 0.5116, 0.538, 0.5013, 0.5483, 0.5219, 0.5483, 0.5116, 0.6339, 0.5116, 0.6339, 0.5219, 0.6442, 0.9575, 0.6339, 0.9514, 0.6339, 0.5219, 0.6442, 0.5013, 0.538, 0.5013, 0.5483, 0.5219, 0.5483, 0.9514, 0.538, 0.9575, 0.5483, 0.9691, 0.5483, 0.9514, 0.6339, 0.9514, 0.6339, 0.9691, 0.6442, 0.9688, 0.6339, 0.9717, 0.6339, 0.9691, 0.6442, 0.9575, 0.538, 0.9575, 0.5483, 0.9691, 0.5483, 0.9717, 0.538, 0.9688, 0.5483, 0.5013, 0.538, 0.5013, 0.538, 0.4582, 0.5483, 0.4582, 0.6442, 0.5013, 0.6339, 0.5013, 0.6339, 0.4582, 0.6442, 0.4582, 0.5483, 0.5013, 0.5483, 0.4582, 0.6339, 0.4582, 0.6339, 0.5013, 0.4987, 0.6605, 0.4987, 0.6605, 0.4987, 0.6605, 0.4987, 0.6605, 0.4987, 0.3444, 0.4987, 0.3444, 0.4987, 0.6605, 0.4987, 0.6605, 0.4987, 0.02823, 0.4987, 0.02823, 0.4987, 0.3444, 0.4987, 0.3444, 0.02443, 0.3444, 0.02443, 0.3444, 0.02443, 0.3444, 0.02443, 0.3444, 0.4987, 0.02823, 0.02443, 0.02823, 0.02443, 0.02823, 0.4987, 0.02823, 0.4987, 0.6605, 0.4987, 0.6605, 0.4987, 0.9767, 0.4987, 0.9767])
me_cube_004.materials.append(mat_door)
me_cube_004.use_remesh_fix_poles = True
me_cube_004.use_remesh_preserve_attributes = False
me_cube_004.update()
me_cube_004.normals_split_custom_set([tuple(v) for v in zip(*[iter([-1.0, -9.99e-10, 0.0, -1.0, 9.99e-10, 0.0, -1.0, 9.569e-10, 0.0, -1.0, -9.569e-10, 0.0, 0.0, -1.0, 0.0, 0.0, -1.0, 0.0, 0.0, -1.0, 0.0, 0.0, -1.0, 0.0, 0.0, 0.0, 1.0, 0.0, 0.0, 1.0, 0.0, 0.0, 1.0, 0.0, 0.0, 1.0, 0.0, 0.0, 0.0, 0.0, 0.0, 0.0, 0.0, 0.0, 0.0, 0.0, 0.0, 0.0, -1.0, -4.995e-10, 0.0, -1.0, 4.995e-10, 0.0, -1.0, 4.785e-10, 0.0, -1.0, -4.785e-10, 0.0, -1.0, -9.674e-10, 0.0, -1.0, -4.995e-10, 0.0, -1.0, -4.785e-10, 0.0, -1.0, -9.674e-10, 0.0, -1.0, -1.935e-09, 0.0, -1.0, -9.99e-10, 0.0, -1.0, -9.569e-10, 0.0, -1.0, -1.935e-09, 0.0, 0.0, 0.0, -1.0, 0.0, 0.0, -1.0, 0.0, 0.0, -1.0, 0.0, 0.0, -1.0, 0.0, 0.0, 0.0, 0.0, 0.0, 0.0, 0.0, 0.0, 0.0, 0.0, 0.0, 0.0, 0.0, 0.0, 0.0, 0.0, 0.0, 0.0, 0.0, 0.0, 0.0, 0.0, 0.0, 0.0, 0.0, 0.0, 0.0, 0.0, 0.0, 0.0, 0.0, 0.0, 0.0, 0.0, 0.0, 0.0, -1.0, 0.0, 0.0, -1.0, 0.0, 0.0, -1.0, 0.0, 0.0, -1.0, 0.0, 0.0, 0.0, 0.0, 0.0, 0.0, 0.0, 0.0, 0.0, 0.0, 1.0, 0.0, 0.0, 1.0, 0.0, -1.0, 0.0, 0.0, -1.0, 0.0, 0.0, -1.0, 0.0, 0.0, -1.0, 0.0, 0.0, 1.0, 0.0, 0.0, 1.0, 0.0, 0.0, 1.0, 0.0, 0.0, 1.0, 0.0, 0.0, -0.3019, 0.9533, 0.0, -0.3019, 0.9533, 0.0, -0.3019, 0.9533, 0.0, -0.3019, 0.9533, 0.0, 1.0, 0.0, 0.0, 1.0, 0.0, 0.0, 1.0, 0.0, 0.0, 1.0, 0.0, 0.0, 0.0, 1.0, 0.0, 0.0, 0.0, 0.0, 0.0, 0.0, 0.0, 0.0, 1.0, 0.0, -1.0, 0.0, 0.0, -1.0, 0.0, 0.0, -1.0, 0.0, 0.0, -1.0, 0.0, 0.0, 0.3019, 0.9533, 0.0, 0.3019, 0.9533, 0.0, 0.3019, 0.9533, 0.0, 0.3019, 0.9533, -1.0, 0.0, 0.0, -1.0, 0.0, 0.0, -1.0, 0.0, 0.0, -1.0, 0.0, 0.0, 0.0, 0.0, 0.0, 0.0, 0.0, 0.0, 0.0, 0.0, 0.0, 0.0, 0.0, 0.0, 0.0, 0.0, 0.0, 0.0, 0.0, 1.0, 0.0, 0.0, 1.0, 0.0, 0.0, 0.0, -1.0, 4.995e-10, 0.0, -1.0, 9.674e-10, 0.0, -1.0, 9.674e-10, 0.0, -1.0, 4.785e-10, 0.0, 0.0, 0.3019, -0.9533, 0.0, 0.3019, -0.9533, 0.0, 0.3019, -0.9533, 0.0, 0.3019, -0.9533, -1.0, 9.99e-10, 0.0, -1.0, 1.935e-09, 0.0, -1.0, 1.935e-09, 0.0, -1.0, 9.569e-10, 0.0, 2.291e-09, 4.777e-05, 1.0, 2.291e-09, 4.777e-05, 1.0, -2.291e-09, -4.777e-05, 1.0, 2.291e-09, 4.777e-05, 1.0, 0.0, 0.0, 0.0, 0.0, 0.0, 0.0, 0.0, 0.0, 0.0, 0.0, 0.0, 0.0, 0.0, 0.0, 1.0, 0.0, 0.0, 0.0, 0.0, 0.0, 0.0, 0.0, 0.0, 1.0, 0.0, -1.0, 0.0, 0.0, -1.0, 0.0, 0.0, -1.0, 0.0, 0.0, -1.0, 0.0, 0.0, 0.0, 0.0, 0.0, 0.0, 0.0, 0.0, 0.0, 0.0, 0.0, 0.0, 0.0, 0.0, 1.0, 0.0, 0.0, 1.0, 0.0, 0.0, 1.0, 0.0, 0.0, 1.0, 0.0, 0.0, -1.0, 0.0, 0.0, -1.0, 0.0, 0.0, -1.0, 0.0, 0.0, -1.0, 0.0, -1.0, 0.0, 0.0, -1.0, 0.0, 0.0, -1.0, 0.0, 0.0, -1.0, 0.0, 0.0, 0.0, 0.0, 0.0, 0.0, 0.0, 0.0, 0.0, 0.0, 0.0, 0.0, 0.0, 0.0, -1.0, 7.74e-09, 0.0, -1.0, 7.74e-09, 0.0, -1.0, 7.74e-09, 0.0, -1.0, 7.74e-09, 0.0, -1.0, -7.74e-09, 0.0, -1.0, -7.74e-09, 0.0, -1.0, -7.74e-09, 0.0, -1.0, -7.74e-09, 0.0, 0.0, 0.0, 0.0, 0.0, 0.0, 0.0, 0.0, 0.0, 0.0, 0.0, 0.0, 0.0, 0.0, -1.0, 0.0, 0.0, -1.0, 0.0, 0.0, -1.0, 0.0, 0.0, -1.0, 0.0, 0.0, 0.0, 0.0, 0.0, 0.0, 1.0, 0.0, 0.0, 1.0, 0.0, 0.0, 0.0, 0.0, 0.0, 1.0, 0.0, 0.0, 1.0, 0.0, 0.0, 1.0, 0.0, 0.0, 1.0, 0.0, -0.3019, -0.9533, 0.0, -0.3019, -0.9533, 0.0, -0.3019, -0.9533, 0.0, -0.3019, -0.9533, 0.0, 0.0, -1.0, 0.0, 0.0, -1.0, 0.0, 0.0, -1.0, 0.0, 0.0, -1.0, 0.0, 0.0, 0.0, 0.0, 0.0, 0.0, 0.0, 0.0, 0.0, 0.0, 0.0, 0.0, 0.0, 0.0, 1.0, 0.0, 0.0, 1.0, 0.0, 0.0, 1.0, 0.0, 0.0, 1.0, 0.0, 0.0, 0.0, 0.0, 0.0, 0.0, 0.0, 0.0, 0.0, 0.0, 0.0, 0.0, 0.0, 0.0, 0.0, 0.0, 0.0, 0.0, 0.0, 0.0, 0.0, 0.0, 0.0, 0.0, -0.1838, 0.3836, -0.905, 0.183, 0.4314, -0.8834, 0.4319, 0.1746, -0.8849, 0.1893, 0.1893, -0.9635, 0.3326, 0.3326, -0.8825, 0.3326, -0.3326, -0.8825, -0.1838, -0.3836, -0.905, 0.3401, -0.872, -0.352, 0.3401, -0.872, 0.3519, -0.1871, -0.8952, 0.4046, -0.1871, -0.8952, -0.4046, -0.4874, -0.3125, 0.8153, -0.4874, 0.3125, 0.8153, -0.7349, 0.2106, 0.6447, -0.7349, -0.2106, 0.6447, -0.4874, 0.3125, -0.8153, -0.4874, -0.3125, -0.8153, -0.7349, -0.2106, -0.6447, -0.7349, 0.2106, -0.6447, -0.497, -0.8024, -0.3305, -0.497, -0.8024, 0.3305, -0.7459, -0.6271, 0.2245, -0.7459, -0.6271, -0.2245, -0.9536, -0.2074, -0.2181, -0.9536, -0.2074, 0.2181, -0.9536, 0.2074, 0.2181, -0.9536, 0.2074, -0.2181, -0.497, 0.8024, 0.3305, -0.497, 0.8024, -0.3304, -0.7459, 0.6271, -0.2245, -0.7459, 0.6271, 0.2245, -0.1871, 0.8952, -0.4046, -0.1871, 0.8952, 0.4046, 0.1639, 0.9194, 0.3575, 0.1639, 0.9194, -0.3575, 0.3326, 0.3326, 0.8825, 0.1893, 0.1893, 0.9635, 0.4319, 0.1746, 0.8849, 0.183, 0.4314, 0.8834, -0.1838, 0.3836, 0.905, -0.1838, -0.3836, 0.905, 0.3326, -0.3326, 0.8825, 0.7705, 0.527, 0.3586, 0.7705, 0.527, -0.3586, 0.5472, 0.7568, -0.3575, 0.5472, 0.7568, 0.3575, 0.3401, 0.872, 0.352, 0.3401, 0.872, -0.352, 0.2528, 0.82, -0.5134, 0.2528, 0.82, 0.5134, 0.8201, 0.2528, 0.5134, 0.8201, 0.2528, -0.5134, 0.9203, 0.1565, -0.3586, 0.9203, 0.1565, 0.3586, 0.872, -0.3401, -0.352, 0.3401, -0.872, -0.352, 0.3326, -0.3326, -0.8825, 0.872, -0.3401, 0.3519, 0.3326, -0.3326, 0.8825, 0.3401, -0.872, 0.3519, -0.1838, -0.3836, -0.905, -0.1871, -0.8952, -0.4046, -0.497, -0.8024, -0.3305, -0.4874, -0.3125, -0.8153, -0.7459, -0.6271, -0.2245, -0.9536, -0.2074, -0.2181, -0.7349, -0.2106, -0.6447, -0.1871, -0.8952, 0.4046, -0.1838, -0.3836, 0.905, -0.4874, -0.3125, 0.8153, -0.497, -0.8024, 0.3305, -0.7349, -0.2106, 0.6447, -0.9536, -0.2074, 0.2181, -0.7459, -0.6271, 0.2245, -0.7459, 0.6271, -0.2245, -0.7349, 0.2106, -0.6447, -0.9536, 0.2074, -0.2181, -0.497, 0.8024, -0.3304, -0.1871, 0.8952, -0.4046, -0.1838, 0.3836, -0.905, -0.4874, 0.3125, -0.8153, -0.1838, 0.3836, 0.905, -0.1871, 0.8952, 0.4046, -0.497, 0.8024, 0.3305, -0.4874, 0.3125, 0.8153, -0.7459, 0.6271, 0.2245, -0.9536, 0.2074, 0.2181, -0.7349, 0.2106, 0.6447, 0.5472, 0.7568, -0.3575, 0.183, 0.4314, -0.8834, 0.1639, 0.9194, -0.3575, 0.5472, 0.7568, 0.3575, 0.1639, 0.9194, 0.3575, 0.183, 0.4314, 0.8834, 0.4319, 0.1746, -0.8849, 0.7705, 0.527, -0.3586, 0.9203, 0.1565, -0.3586, 0.872, 0.3401, -0.352, 0.3326, 0.3326, -0.8825, 0.3401, 0.872, -0.352, 0.1893, 0.1893, -0.9635, 0.8201, 0.2528, -0.5134, 0.2528, 0.82, -0.5134, 0.3326, 0.3326, 0.8825, 0.872, 0.3401, 0.352, 0.3401, 0.872, 0.352, 0.4319, 0.1746, 0.8849, 0.9203, 0.1565, 0.3586, 0.7705, 0.527, 0.3586, 0.1893, 0.1893, 0.9635, 0.2528, 0.82, 0.5134, 0.8201, 0.2528, 0.5134, 0.3401, -0.872, 0.3519, 0.3401, -0.872, -0.352, 0.872, -0.3401, -0.352, 0.872, -0.3401, 0.3519, -0.7459, 0.6271, -0.2245, -0.497, 0.8024, -0.3304, -0.4874, 0.3125, -0.8153, -0.7349, 0.2106, -0.6447, -0.1838, 0.3836, -0.905, -0.1838, -0.3836, -0.905, -0.4874, -0.3125, -0.8153, -0.4874, 0.3125, -0.8153, -0.497, -0.8024, -0.3305, -0.7459, -0.6271, -0.2245, -0.7349, -0.2106, -0.6447, -0.4874, -0.3125, -0.8153, -0.9536, -0.2074, -0.2181, -0.9536, 0.2074, -0.2181, -0.7349, 0.2106, -0.6447, -0.7349, -0.2106, -0.6447, -0.1871, -0.8952, -0.4046, -0.1871, -0.8952, 0.4046, -0.497, -0.8024, 0.3305, -0.497, -0.8024, -0.3305, -0.4874, -0.3125, 0.8153, -0.7349, -0.2106, 0.6447, -0.7459, -0.6271, 0.2245, -0.497, -0.8024, 0.3305, -0.9536, -0.2074, 0.2181, -0.9536, -0.2074, -0.2181, -0.7459, -0.6271, -0.2245, -0.7459, -0.6271, 0.2245, -0.1838, -0.3836, 0.905, -0.1838, 0.3836, 0.905, -0.4874, 0.3125, 0.8153, -0.4874, -0.3125, 0.8153, -0.497, 0.8024, 0.3305, -0.7459, 0.6271, 0.2245, -0.7349, 0.2106, 0.6447, -0.4874, 0.3125, 0.8153, -0.9536, 0.2074, 0.2181, -0.9536, -0.2074, 0.2181, -0.7349, -0.2106, 0.6447, -0.7349, 0.2106, 0.6447, -0.1871, 0.8952, 0.4046, -0.1871, 0.8952, -0.4046, -0.497, 0.8024, -0.3304, -0.497, 0.8024, 0.3305, -0.9536, 0.2074, -0.2181, -0.9536, 0.2074, 0.2181, -0.7459, 0.6271, 0.2245, -0.7459, 0.6271, -0.2245, 0.3401, -0.872, -0.352, -0.1871, -0.8952, -0.4046, -0.1838, -0.3836, -0.905, 0.3326, -0.3326, -0.8825, 0.3326, -0.3326, 0.8825, -0.1838, -0.3836, 0.905, -0.1871, -0.8952, 0.4046, 0.3401, -0.872, 0.3519, 0.1639, 0.9194, -0.3575, 0.1639, 0.9194, 0.3575, 0.5472, 0.7568, 0.3575, 0.5472, 0.7568, -0.3575, 0.183, 0.4314, -0.8834, -0.1838, 0.3836, -0.905, -0.1871, 0.8952, -0.4046, 0.1639, 0.9194, -0.3575, -0.1838, 0.3836, 0.905, 0.183, 0.4314, 0.8834, 0.1639, 0.9194, 0.3575, -0.1871, 0.8952, 0.4046, 0.1893, 0.1893, 0.9635, 0.3326, 0.3326, 0.8825, 0.3401, 0.872, 0.352, 0.2528, 0.82, 0.5134, 0.872, 0.3401, 0.352, 0.872, 0.3401, -0.352, 0.3401, 0.872, -0.352, 0.3401, 0.872, 0.352, 0.3326, 0.3326, -0.8825, 0.1893, 0.1893, -0.9635, 0.2528, 0.82, -0.5134, 0.3401, 0.872, -0.352, 0.8201, 0.2528, -0.5134, 0.8201, 0.2528, 0.5134, 0.2528, 0.82, 0.5134, 0.2528, 0.82, -0.5134, 0.4319, 0.1746, 0.8849, 0.1893, 0.1893, 0.9635, 0.8201, 0.2528, 0.5134, 0.9203, 0.1565, 0.3586, 0.1893, 0.1893, -0.9635, 0.4319, 0.1746, -0.8849, 0.9203, 0.1565, -0.3586, 0.8201, 0.2528, -0.5134, 0.7705, 0.527, -0.3586, 0.7705, 0.527, 0.3586, 0.9203, 0.1565, 0.3586, 0.9203, 0.1565, -0.3586, 0.183, 0.4314, 0.8834, 0.4319, 0.1746, 0.8849, 0.7705, 0.527, 0.3586, 0.5472, 0.7568, 0.3575, 0.4319, 0.1746, -0.8849, 0.183, 0.4314, -0.8834, 0.5472, 0.7568, -0.3575, 0.7705, 0.527, -0.3586, 0.872, 0.3401, -0.352, 0.872, -0.3401, -0.352, 0.3326, -0.3326, -0.8825, 0.3326, 0.3326, -0.8825, 0.3326, 0.3326, 0.8825, 0.3326, -0.3326, 0.8825, 0.872, -0.3401, 0.3519, 0.872, 0.3401, 0.352, 0.872, 0.3401, -0.352, 0.872, 0.3401, 0.352, 0.872, -0.3401, 0.3519, 0.872, -0.3401, -0.352, 0.0, 0.0, -1.0, 0.0, 0.0, -1.0, 0.0, 0.0, -1.0, 0.0, 0.0, -1.0, 0.0, 1.0, 0.0, 0.0, 1.0, 0.0, 0.0, 1.0, 0.0, 0.0, 1.0, 0.0, 0.0, 1.0, 0.0, 0.0, 1.0, 0.0, 0.0, 1.0, 0.0, 0.0, 1.0, 0.0, 0.0, 0.0, 1.0, 0.0, 0.0, 1.0, 0.0, 0.0, 1.0, 0.0, 0.0, 1.0, 0.0, 0.0, -1.0, 0.0, 0.0, -1.0, 0.0, 0.0, -1.0, 0.0, 0.0, -1.0, 0.0, 1.0, 0.0, 0.0, 1.0, 0.0, 0.0, 1.0, 0.0, 0.0, 1.0, 0.0, 1.0, 0.0, 0.0, 1.0, 0.0, 0.0, 1.0, 0.0, 0.0, 1.0, 0.0, 0.0, 0.0, -1.0, 0.0, 0.0, -1.0, 0.0, 0.0, -1.0, 0.0, 0.0, -1.0, 0.0, 0.0, 0.0, 1.0, 0.0, 0.0, 1.0, 0.0, 0.0, 1.0, 0.0, 0.0, 1.0, 0.0, 0.0, 0.0, 0.0, 0.0, 0.3535, 0.0, 0.0, 0.0, 0.0, 0.0, 0.0, 1.0, 7.992e-09, 0.0, 1.0, 7.655e-09, 0.0, 1.0, 0.0, 0.0, 1.0, 0.0, 0.0, 1.0, 1.548e-08, 0.0, 1.0, 1.548e-08, 0.0, 1.0, 7.655e-09, 0.0, 1.0, 7.992e-09, 0.0, 1.0, 0.0, 0.0, 1.0, 0.0, 0.0, 1.0, 0.0, 0.0, 1.0, 0.0, 0.0, 0.0, 0.0, -1.0, 0.0, 0.0, -1.0, 0.0, 0.0, -1.0, 0.0, 0.0, -1.0, 0.0, 0.0, 0.0, 0.0, 0.0, 0.0, 0.0, 0.0, 0.0, 0.0, 0.0, 0.0, 0.0, 0.0, 0.0, 0.0, 0.0, 0.0, 0.0, 0.0, 0.0, 0.0, 0.0, 0.0, 0.0, 0.0, 0.0, 0.0, 0.0, 0.0, 0.0, 0.0, 0.0, 0.0, 0.0, 0.0, 1.0, 0.0, 0.0, 1.0, 0.0, 0.0, 1.0, 0.0, 0.0, 1.0, 0.0, 0.0, 0.0, 0.0, 0.0, 0.0, 0.0, 1.0, 0.0, 0.0, 1.0, 0.0, 0.0, 0.0, 0.0, -1.0, 0.0, 0.0, -1.0, 0.0, 0.0, -1.0, 0.0, 0.0, -1.0, 0.0, 0.0, 1.0, 0.0, 0.0, 1.0, 0.0, 0.0, 1.0, 0.0, 0.0, 1.0, 0.0, 0.0, -0.3019, 0.9533, 0.0, -0.3019, 0.9533, 0.0, -0.3019, 0.9533, 0.0, -0.3019, 0.9533, 0.0, 1.0, 0.0, 0.0, 1.0, 0.0, 0.0, 1.0, 0.0, 0.0, 1.0, 0.0, 0.0, 0.0, 1.0, 0.0, 0.0, 1.0, 0.0, 0.0, 0.0, 0.0, 0.0, 0.0, 0.0, -1.0, 0.0, 0.0, -1.0, 0.0, 0.0, -1.0, 0.0, 0.0, -1.0, 0.0, 0.0, 0.3019, 0.9533, 0.0, 0.3019, 0.9533, 0.0, 0.3019, 0.9533, 0.0, 0.3019, 0.9533, 1.0, 0.0, 0.0, 1.0, 0.0, 0.0, 1.0, 0.0, 0.0, 1.0, 0.0, 0.0, 0.0, 0.0, 0.0, 0.0, 0.0, 0.0, 0.3535, 0.0, 0.0, 0.0, 0.0, 0.0, 0.0, 0.0, 0.0, 0.0, 0.0, 0.0, 0.0, 0.0, 1.0, 0.0, 0.0, 1.0, 1.0, 0.0, 0.0, 1.0, 0.0, 0.0, 1.0, 0.0, 0.0, 1.0, 0.0, 0.0, 0.0, 0.3019, -0.9533, 0.0, 0.3019, -0.9533, 0.0, 0.3019, -0.9533, 0.0, 0.3019, -0.9533, 1.0, 0.0, 0.0, 1.0, 0.0, 0.0, 1.0, 0.0, 0.0, 1.0, 0.0, 0.0, 0.0, 0.0, -1.0, 0.0, 0.0, -1.0, 0.0, 0.0, -1.0, 0.0, 0.0, -1.0, 0.0, 0.0, 0.0, 0.0, 0.0, 0.0, 0.0, 0.0, 0.0, 0.0, 0.0, 0.0, 0.0, 0.0, -1.0, 0.0, 0.0, -1.0, 0.0, 0.0, 0.0, 0.3535, 0.0, 0.0, 0.0, -1.0, 0.0, 0.0, -1.0, 0.0, 0.0, -1.0, 0.0, 0.0, -1.0, 0.0, 0.0, 0.0, 0.0, 0.0, 0.0, 0.0, 0.0, 0.0, 0.0, 0.0, 0.0, 0.0, 0.0, 1.0, 0.0, 0.0, 1.0, 0.0, 0.0, 1.0, 0.0, 0.0, 1.0, 0.0, 0.0, -1.0, 0.0, 0.0, -1.0, 0.0, 0.0, -1.0, 0.0, 0.0, -1.0, 0.0, 1.0, 0.0, 0.0, 1.0, 0.0, 0.0, 1.0, 0.0, 0.0, 1.0, 0.0, 0.0, 0.0, 0.0, 0.0, 0.0, 0.0, 0.0, 0.0, 0.0, 0.0, 0.0, 0.0, 0.0, 1.0, -1.161e-08, 0.0, 1.0, -1.161e-08, 0.0, 1.0, -1.161e-08, 0.0, 1.0, -1.161e-08, 0.0, 1.0, 1.161e-08, 0.0, 1.0, 1.161e-08, 0.0, 1.0, 1.161e-08, 0.0, 1.0, 1.161e-08, 0.0, 0.0, 0.0, 0.0, 0.0, 0.0, 0.0, 0.0, 0.0, 0.0, 0.0, 0.0, 0.0, 0.0, -1.0, 0.0, 0.0, -1.0, 0.0, 0.0, -1.0, 0.0, 0.0, -1.0, 0.0, 0.0, 0.0, 0.3535, 0.0, 0.0, 0.0, 2.291e-09, 4.777e-05, 1.0, -2.291e-09, -4.777e-05, 1.0, 2.291e-09, -4.777e-05, -1.0, -2.291e-09, 4.777e-05, -1.0, 2.291e-09, -4.777e-05, -1.0, 2.291e-09, -4.777e-05, -1.0, 0.0, -0.3019, -0.9533, 0.0, -0.3019, -0.9533, 0.0, -0.3019, -0.9533, 0.0, -0.3019, -0.9533, 0.0, 0.0, -1.0, 0.0, 0.0, -1.0, 0.0, 0.0, -1.0, 0.0, 0.0, -1.0, 0.0, 0.0, 0.0, 0.0, 0.0, 0.0, 0.0, 0.0, 0.0, 0.0, 0.0, 0.0, 0.0, 0.0, 1.0, 0.0, 0.0, 1.0, 0.0, 0.0, 1.0, 0.0, 0.0, 1.0, 0.0, 0.0, 0.0, 0.0, 0.0, 0.0, 0.0, 0.0, 0.0, 0.0, 0.0, 0.3535, 0.3535, 0.0, 0.0, 0.0, 0.0, 0.0, 0.0, 0.0, 0.0, 0.0, 0.0, 0.0, 0.1838, 0.3836, -0.905, 0.1838, -0.3836, -0.905, -0.3326, -0.3326, -0.8825, -0.3326, 0.3326, -0.8825, -0.1893, 0.1893, -0.9635, -0.4319, 0.1746, -0.8849, -0.183, 0.4314, -0.8834, -0.3401, -0.872, -0.352, 0.1871, -0.8952, -0.4046, 0.1871, -0.8952, 0.4046, -0.3401, -0.872, 0.352, 0.4874, -0.3125, 0.8153, 0.7349, -0.2106, 0.6447, 0.7349, 0.2106, 0.6447, 0.4874, 0.3125, 0.8153, 0.4874, 0.3125, -0.8153, 0.7349, 0.2106, -0.6447, 0.7349, -0.2106, -0.6447, 0.4874, -0.3125, -0.8153, 0.497, -0.8024, -0.3305, 0.7459, -0.6271, -0.2245, 0.7459, -0.6271, 0.2245, 0.497, -0.8024, 0.3305, 0.9536, -0.2074, -0.2181, 0.9536, 0.2074, -0.2181, 0.9536, 0.2074, 0.2181, 0.9536, -0.2074, 0.2181, 0.497, 0.8024, 0.3305, 0.7459, 0.6271, 0.2245, 0.7459, 0.6271, -0.2245, 0.497, 0.8024, -0.3304, 0.1871, 0.8952, -0.4046, -0.1639, 0.9194, -0.3575, -0.1639, 0.9194, 0.3575, 0.1871, 0.8952, 0.4046, -0.3326, 0.3326, 0.8825, -0.3326, -0.3326, 0.8825, 0.1838, -0.3836, 0.905, 0.1838, 0.3836, 0.905, -0.183, 0.4314, 0.8834, -0.4319, 0.1746, 0.8849, -0.1893, 0.1893, 0.9635, -0.7705, 0.527, 0.3586, -0.5472, 0.7568, 0.3575, -0.5472, 0.7568, -0.3575, -0.7705, 0.527, -0.3586, -0.3401, 0.872, 0.352, -0.2528, 0.82, 0.5134, -0.2528, 0.8201, -0.5134, -0.3401, 0.872, -0.352, -0.8201, 0.2528, 0.5134, -0.9203, 0.1565, 0.3586, -0.9203, 0.1565, -0.3586, -0.82, 0.2528, -0.5134, -0.872, -0.3401, -0.352, -0.3326, -0.3326, -0.8825, -0.3401, -0.872, -0.352, -0.872, -0.3401, 0.3519, -0.3401, -0.872, 0.352, -0.3326, -0.3326, 0.8825, 0.1838, -0.3836, -0.905, 0.4874, -0.3125, -0.8153, 0.497, -0.8024, -0.3305, 0.1871, -0.8952, -0.4046, 0.7459, -0.6271, -0.2245, 0.7349, -0.2106, -0.6447, 0.9536, -0.2074, -0.2181, 0.1871, -0.8952, 0.4046, 0.497, -0.8024, 0.3305, 0.4874, -0.3125, 0.8153, 0.1838, -0.3836, 0.905, 0.7349, -0.2106, 0.6447, 0.7459, -0.6271, 0.2245, 0.9536, -0.2074, 0.2181, 0.7459, 0.6271, -0.2245, 0.9536, 0.2074, -0.2181, 0.7349, 0.2106, -0.6447, 0.497, 0.8024, -0.3304, 0.4874, 0.3125, -0.8153, 0.1838, 0.3836, -0.905, 0.1871, 0.8952, -0.4046, 0.1838, 0.3836, 0.905, 0.4874, 0.3125, 0.8153, 0.497, 0.8024, 0.3305, 0.1871, 0.8952, 0.4046, 0.7459, 0.6271, 0.2245, 0.7349, 0.2106, 0.6447, 0.9536, 0.2074, 0.2181, -0.5472, 0.7568, -0.3575, -0.1639, 0.9194, -0.3575, -0.183, 0.4314, -0.8834, -0.5472, 0.7568, 0.3575, -0.183, 0.4314, 0.8834, -0.1639, 0.9194, 0.3575, -0.4319, 0.1746, -0.8849, -0.9203, 0.1565, -0.3586, -0.7705, 0.527, -0.3586, -0.872, 0.3401, -0.352, -0.3401, 0.872, -0.352, -0.3326, 0.3326, -0.8825, -0.1893, 0.1893, -0.9635, -0.2528, 0.8201, -0.5134, -0.82, 0.2528, -0.5134, -0.3326, 0.3326, 0.8825, -0.3401, 0.872, 0.352, -0.872, 0.3401, 0.352, -0.4319, 0.1746, 0.8849, -0.7705, 0.527, 0.3586, -0.9203, 0.1565, 0.3586, -0.1893, 0.1893, 0.9635, -0.8201, 0.2528, 0.5134, -0.2528, 0.82, 0.5134, -0.3401, -0.872, 0.352, -0.872, -0.3401, 0.3519, -0.872, -0.3401, -0.352, -0.3401, -0.872, -0.352, 0.7459, 0.6271, -0.2245, 0.7349, 0.2106, -0.6447, 0.4874, 0.3125, -0.8153, 0.497, 0.8024, -0.3304, 0.1838, 0.3836, -0.905, 0.4874, 0.3125, -0.8153, 0.4874, -0.3125, -0.8153, 0.1838, -0.3836, -0.905, 0.497, -0.8024, -0.3305, 0.4874, -0.3125, -0.8153, 0.7349, -0.2106, -0.6447, 0.7459, -0.6271, -0.2245, 0.9536, -0.2074, -0.2181, 0.7349, -0.2106, -0.6447, 0.7349, 0.2106, -0.6447, 0.9536, 0.2074, -0.2181, 0.1871, -0.8952, -0.4046, 0.497, -0.8024, -0.3305, 0.497, -0.8024, 0.3305, 0.1871, -0.8952, 0.4046, 0.4874, -0.3125, 0.8153, 0.497, -0.8024, 0.3305, 0.7459, -0.6271, 0.2245, 0.7349, -0.2106, 0.6447, 0.9536, -0.2074, 0.2181, 0.7459, -0.6271, 0.2245, 0.7459, -0.6271, -0.2245, 0.9536, -0.2074, -0.2181, 0.1838, -0.3836, 0.905, 0.4874, -0.3125, 0.8153, 0.4874, 0.3125, 0.8153, 0.1838, 0.3836, 0.905, 0.497, 0.8024, 0.3305, 0.4874, 0.3125, 0.8153, 0.7349, 0.2106, 0.6447, 0.7459, 0.6271, 0.2245, 0.9536, 0.2074, 0.2181, 0.7349, 0.2106, 0.6447, 0.7349, -0.2106, 0.6447, 0.9536, -0.2074, 0.2181, 0.1871, 0.8952, 0.4046, 0.497, 0.8024, 0.3305, 0.497, 0.8024, -0.3304, 0.1871, 0.8952, -0.4046, 0.9536, 0.2074, -0.2181, 0.7459, 0.6271, -0.2245, 0.7459, 0.6271, 0.2245, 0.9536, 0.2074, 0.2181, -0.3401, -0.872, -0.352, -0.3326, -0.3326, -0.8825, 0.1838, -0.3836, -0.905, 0.1871, -0.8952, -0.4046, -0.3326, -0.3326, 0.8825, -0.3401, -0.872, 0.352, 0.1871, -0.8952, 0.4046, 0.1838, -0.3836, 0.905, -0.1639, 0.9194, -0.3575, -0.5472, 0.7568, -0.3575, -0.5472, 0.7568, 0.3575, -0.1639, 0.9194, 0.3575, -0.183, 0.4314, -0.8834, -0.1639, 0.9194, -0.3575, 0.1871, 0.8952, -0.4046, 0.1838, 0.3836, -0.905, 0.1838, 0.3836, 0.905, 0.1871, 0.8952, 0.4046, -0.1639, 0.9194, 0.3575, -0.183, 0.4314, 0.8834, -0.1893, 0.1893, 0.9635, -0.2528, 0.82, 0.5134, -0.3401, 0.872, 0.352, -0.3326, 0.3326, 0.8825, -0.872, 0.3401, 0.352, -0.3401, 0.872, 0.352, -0.3401, 0.872, -0.352, -0.872, 0.3401, -0.352, -0.3326, 0.3326, -0.8825, -0.3401, 0.872, -0.352, -0.2528, 0.8201, -0.5134, -0.1893, 0.1893, -0.9635, -0.82, 0.2528, -0.5134, -0.2528, 0.8201, -0.5134, -0.2528, 0.82, 0.5134, -0.8201, 0.2528, 0.5134, -0.4319, 0.1746, 0.8849, -0.9203, 0.1565, 0.3586, -0.8201, 0.2528, 0.5134, -0.1893, 0.1893, 0.9635, -0.1893, 0.1893, -0.9635, -0.82, 0.2528, -0.5134, -0.9203, 0.1565, -0.3586, -0.4319, 0.1746, -0.8849, -0.7705, 0.527, -0.3586, -0.9203, 0.1565, -0.3586, -0.9203, 0.1565, 0.3586, -0.7705, 0.527, 0.3586, -0.183, 0.4314, 0.8834, -0.5472, 0.7568, 0.3575, -0.7705, 0.527, 0.3586, -0.4319, 0.1746, 0.8849, -0.4319, 0.1746, -0.8849, -0.7705, 0.527, -0.3586, -0.5472, 0.7568, -0.3575, -0.183, 0.4314, -0.8834, -0.872, 0.3401, -0.352, -0.3326, 0.3326, -0.8825, -0.3326, -0.3326, -0.8825, -0.872, -0.3401, -0.352, -0.3326, 0.3326, 0.8825, -0.872, 0.3401, 0.352, -0.872, -0.3401, 0.3519, -0.3326, -0.3326, 0.8825, -0.872, 0.3401, -0.352, -0.872, -0.3401, -0.352, -0.872, -0.3401, 0.3519, -0.872, 0.3401, 0.352, -2.291e-09, 4.777e-05, -1.0, 2.291e-09, -4.777e-05, -1.0, -2.291e-09, 4.777e-05, -1.0, -2.291e-09, 4.777e-05, -1.0, 0.0, 1.0, 0.0, 0.0, 1.0, 0.0, 0.0, 1.0, 0.0, 0.0, 1.0, 0.0, 0.0, 1.0, 0.0, 0.0, 1.0, 0.0, 0.0, 1.0, 0.0, 0.0, 1.0, 0.0, 0.0, 0.0, -1.0, 0.0, 0.0, -1.0, 0.0, 0.0, -1.0, 0.0, 0.0, -1.0, 0.0, 0.0, -1.0, 0.0, 0.0, -1.0, 0.0, 0.0, -1.0, 0.0, 0.0, -1.0, 0.0, 1.0, 0.0, 0.0, 1.0, 0.0, 0.0, 1.0, 0.0, 0.0, 1.0, 0.0])] * 3)])

# ---- objects
ob_wall = bpy.data.objects.new('wall', me_cube_001)
ob_door = bpy.data.objects.new('door', me_cube_004)

# ---- transforms, parenting, visibility, modifiers, constraints
ob_wall.location = (0.0, 0.0, 0.0)
ob_door.location = (-3.725e-09, 0.0, 0.0)
ob_door.color = (0.8, 0.8, 0.8, 1.0)

# ---- collection membership
col_collection.objects.link(ob_wall)
col_collection.objects.link(ob_door)

# ---- scene / render settings (as saved in the file)
scene.frame_start = 1; scene.frame_end = 250; scene.frame_set(1)
scene.render.engine = 'BLENDER_EEVEE_NEXT'
scene.cycles.sampling_pattern = 'TABULATED_SOBOL'
scene.cycles.use_light_tree = False
scene.view_settings.view_transform = 'Filmic'
bpy.context.view_layer.update()

# ---- added for rendering (the .blend has no active camera and no usable light): camera, sun
cam_auto = bpy.data.cameras.new('AutoCamera')
cam_auto.lens = 50.0
cam_auto.sensor_width = 36.0
cam_auto.clip_end = 1000.0
ob_auto_camera = bpy.data.objects.new('AutoCamera', cam_auto)
scene.collection.objects.link(ob_auto_camera)
ob_auto_camera.location = (2.67339, -3.147, 3.098)
ob_auto_camera.rotation_euler = (1.09748, -7.21219e-08, 0.694738)
scene.camera = ob_auto_camera
light_auto_sun = bpy.data.lights.new('AutoSun', 'SUN')
light_auto_sun.energy = 3.0
light_auto_sun.angle = 0.0523599
ob_auto_sun = bpy.data.objects.new('AutoSun', light_auto_sun)
scene.collection.objects.link(ob_auto_sun)
ob_auto_sun.rotation_euler = (0.872665, 0.174533, 0.523599)
bpy.context.view_layer.update()
